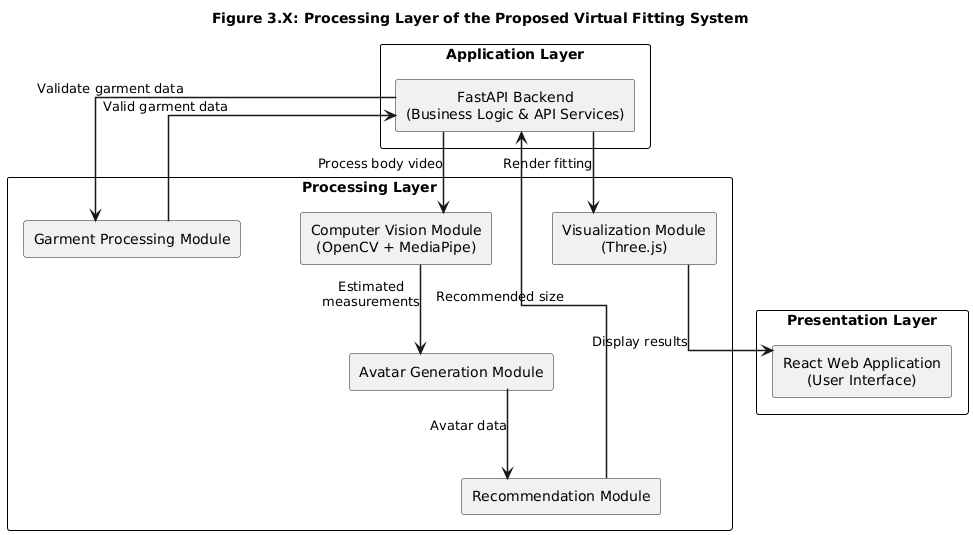

The diagram above was rendered by PlantUML. Its source (embedded in the PNG):
@startuml
title Figure 3.X: Processing Layer of the Proposed Virtual Fitting System

top to bottom direction

skinparam componentStyle rectangle
skinparam packageStyle rectangle
skinparam shadowing false
skinparam linetype ortho
skinparam defaultTextAlignment center
skinparam ArrowThickness 1.5

skinparam packageBorderColor Black
skinparam packageBackgroundColor White

skinparam nodesep 60
skinparam ranksep 80

package "Application Layer" {

    component "FastAPI Backend\n(Business Logic & API Services)" as Backend

}

package "Processing Layer" {

    component "Computer Vision Module\n(OpenCV + MediaPipe)" as CV

    component "Avatar Generation Module" as Avatar

    component "Recommendation Module" as Recommend

    component "Visualization Module\n(Three.js)" as Visualize

    component "Garment Processing Module" as Garment

}

package "Presentation Layer" {

    component "React Web Application\n(User Interface)" as React

}

'======================
' Body Processing
'======================

Backend --> CV : Process body video

CV --> Avatar : Estimated\nmeasurements

Avatar --> Recommend : Avatar data

Recommend --> Backend : Recommended size

'======================
' Virtual Fitting
'======================

Backend --> Visualize : Render fitting

Visualize --> React : Display results

'======================
' Garment Processing
'======================

Backend ----> Garment : Validate garment data

Garment ----> Backend : Valid garment data
@enduml